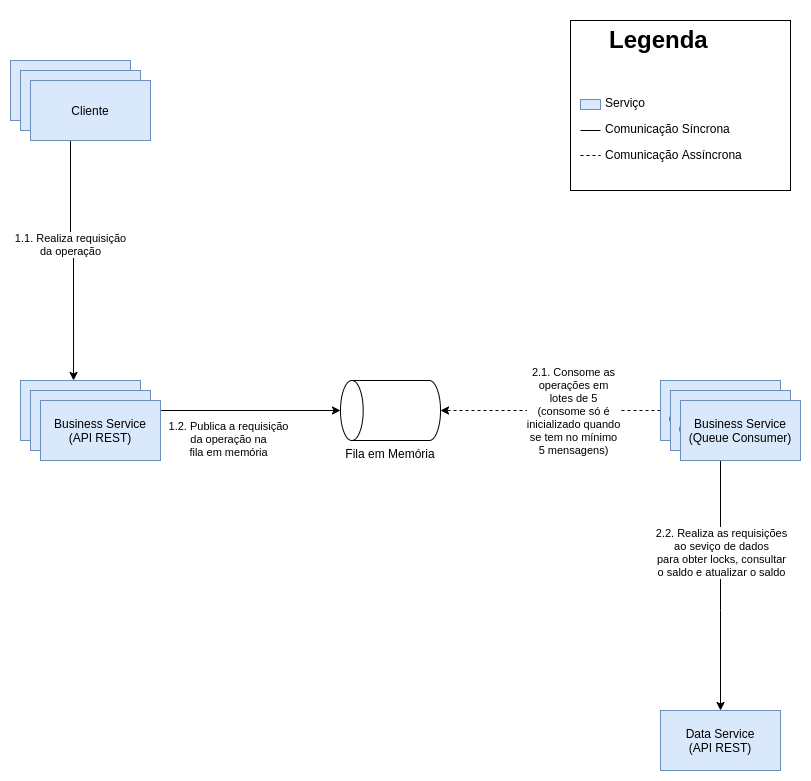

The diagram above was exported from draw.io. Its source (the exported page's mxGraphModel, read from the mxfile embedded in the PNG):
<mxGraphModel dx="1422" dy="842" grid="1" gridSize="10" guides="1" tooltips="1" connect="1" arrows="1" fold="1" page="1" pageScale="1" pageWidth="850" pageHeight="1100" math="0" shadow="0">
  <root>
    <mxCell id="0" />
    <mxCell id="1" parent="0" />
    <mxCell id="08qGWcn8zzRtLOGlDzQx-1" value="&lt;h1 style=&quot;text-align: center&quot;&gt;Legenda&lt;/h1&gt;&lt;p&gt;&lt;br&gt;&lt;/p&gt;&lt;p&gt;&amp;nbsp; &amp;nbsp; &amp;nbsp; &amp;nbsp; &amp;nbsp;Serviço&lt;/p&gt;&lt;p&gt;&amp;nbsp; &amp;nbsp; &amp;nbsp; &amp;nbsp; &amp;nbsp;Comunicação Síncrona&lt;/p&gt;&lt;p&gt;&amp;nbsp; &amp;nbsp; &amp;nbsp; &amp;nbsp; &amp;nbsp;Comunicação Assíncrona&lt;/p&gt;" style="text;html=1;fillColor=none;spacing=5;spacingTop=-20;whiteSpace=wrap;overflow=hidden;rounded=0;strokeColor=#000000;" parent="1" vertex="1">
      <mxGeometry x="610" y="30" width="220" height="170" as="geometry" />
    </mxCell>
    <mxCell id="08qGWcn8zzRtLOGlDzQx-2" value="" style="rounded=0;whiteSpace=wrap;html=1;fillColor=#dae8fc;strokeColor=#6c8ebf;" parent="1" vertex="1">
      <mxGeometry x="620" y="109" width="20" height="10" as="geometry" />
    </mxCell>
    <mxCell id="08qGWcn8zzRtLOGlDzQx-5" value="" style="endArrow=none;html=1;" parent="1" edge="1">
      <mxGeometry width="50" height="50" relative="1" as="geometry">
        <mxPoint x="620" y="140" as="sourcePoint" />
        <mxPoint x="640" y="140" as="targetPoint" />
      </mxGeometry>
    </mxCell>
    <mxCell id="08qGWcn8zzRtLOGlDzQx-6" value="" style="endArrow=none;html=1;dashed=1;" parent="1" edge="1">
      <mxGeometry width="50" height="50" relative="1" as="geometry">
        <mxPoint x="620" y="165" as="sourcePoint" />
        <mxPoint x="640" y="165" as="targetPoint" />
      </mxGeometry>
    </mxCell>
    <mxCell id="08qGWcn8zzRtLOGlDzQx-19" style="edgeStyle=orthogonalEdgeStyle;rounded=0;orthogonalLoop=1;jettySize=auto;html=1;" parent="1" source="08qGWcn8zzRtLOGlDzQx-13" target="08qGWcn8zzRtLOGlDzQx-18" edge="1">
      <mxGeometry relative="1" as="geometry" />
    </mxCell>
    <mxCell id="08qGWcn8zzRtLOGlDzQx-25" value="1.2. Publica a requisição&lt;br&gt;da operação na&lt;br&gt;fila em memória" style="edgeLabel;html=1;align=center;verticalAlign=middle;resizable=0;points=[];" parent="08qGWcn8zzRtLOGlDzQx-19" vertex="1" connectable="0">
      <mxGeometry x="-0.1338" y="-1" relative="1" as="geometry">
        <mxPoint x="0.97" y="27.76" as="offset" />
      </mxGeometry>
    </mxCell>
    <mxCell id="08qGWcn8zzRtLOGlDzQx-13" value="Business Service&lt;br&gt;(API REST)" style="rounded=0;whiteSpace=wrap;html=1;fillColor=#dae8fc;strokeColor=#6c8ebf;" parent="1" vertex="1">
      <mxGeometry x="60" y="390" width="120" height="60" as="geometry" />
    </mxCell>
    <mxCell id="08qGWcn8zzRtLOGlDzQx-21" style="edgeStyle=orthogonalEdgeStyle;rounded=0;orthogonalLoop=1;jettySize=auto;html=1;entryX=0.5;entryY=1;entryDx=0;entryDy=0;entryPerimeter=0;dashed=1;" parent="1" source="08qGWcn8zzRtLOGlDzQx-14" target="08qGWcn8zzRtLOGlDzQx-18" edge="1">
      <mxGeometry relative="1" as="geometry" />
    </mxCell>
    <mxCell id="08qGWcn8zzRtLOGlDzQx-26" value="2.1. Consome as&lt;br&gt;operações em&lt;br&gt;lotes de 5&lt;br&gt;(consome só é&lt;br&gt;inicializado quando&lt;br&gt;se tem no mínimo&lt;br&gt;5 mensagens)" style="edgeLabel;html=1;align=center;verticalAlign=middle;resizable=0;points=[];" parent="08qGWcn8zzRtLOGlDzQx-21" vertex="1" connectable="0">
      <mxGeometry x="-0.2022" relative="1" as="geometry">
        <mxPoint as="offset" />
      </mxGeometry>
    </mxCell>
    <mxCell id="08qGWcn8zzRtLOGlDzQx-28" style="edgeStyle=orthogonalEdgeStyle;rounded=0;orthogonalLoop=1;jettySize=auto;html=1;exitX=0.5;exitY=1;exitDx=0;exitDy=0;entryX=0.5;entryY=0;entryDx=0;entryDy=0;" parent="1" source="08qGWcn8zzRtLOGlDzQx-14" target="08qGWcn8zzRtLOGlDzQx-27" edge="1">
      <mxGeometry relative="1" as="geometry">
        <Array as="points">
          <mxPoint x="760" y="620" />
          <mxPoint x="760" y="620" />
        </Array>
        <mxPoint x="760.0285714285715" y="490" as="sourcePoint" />
        <mxPoint x="720" y="720" as="targetPoint" />
      </mxGeometry>
    </mxCell>
    <mxCell id="08qGWcn8zzRtLOGlDzQx-29" value="2.2. Realiza as requisições&lt;br&gt;ao seviço de dados&lt;br&gt;para obter locks, consultar&lt;br&gt;o saldo e atualizar o saldo" style="edgeLabel;html=1;align=center;verticalAlign=middle;resizable=0;points=[];" parent="08qGWcn8zzRtLOGlDzQx-28" vertex="1" connectable="0">
      <mxGeometry x="-0.1801" relative="1" as="geometry">
        <mxPoint as="offset" />
      </mxGeometry>
    </mxCell>
    <mxCell id="08qGWcn8zzRtLOGlDzQx-14" value="Business Service&lt;br&gt;(Queue Consumer)" style="rounded=0;whiteSpace=wrap;html=1;fillColor=#dae8fc;strokeColor=#6c8ebf;" parent="1" vertex="1">
      <mxGeometry x="700" y="390" width="120" height="60" as="geometry" />
    </mxCell>
    <mxCell id="08qGWcn8zzRtLOGlDzQx-18" value="Fila em Memória" style="shape=cylinder3;whiteSpace=wrap;html=1;boundedLbl=1;backgroundOutline=1;size=11.341055198427057;rotation=0;labelPosition=center;verticalLabelPosition=bottom;align=center;verticalAlign=top;textDirection=ltr;horizontal=1;direction=north;" parent="1" vertex="1">
      <mxGeometry x="380" y="390" width="100" height="60" as="geometry" />
    </mxCell>
    <mxCell id="08qGWcn8zzRtLOGlDzQx-23" style="edgeStyle=orthogonalEdgeStyle;rounded=0;orthogonalLoop=1;jettySize=auto;html=1;entryX=0.442;entryY=0;entryDx=0;entryDy=0;entryPerimeter=0;" parent="1" source="08qGWcn8zzRtLOGlDzQx-22" target="08qGWcn8zzRtLOGlDzQx-13" edge="1">
      <mxGeometry relative="1" as="geometry" />
    </mxCell>
    <mxCell id="08qGWcn8zzRtLOGlDzQx-24" value="1.1. Realiza requisição&lt;br&gt;da operação" style="edgeLabel;html=1;align=center;verticalAlign=middle;resizable=0;points=[];" parent="08qGWcn8zzRtLOGlDzQx-23" vertex="1" connectable="0">
      <mxGeometry x="-0.2334" y="1" relative="1" as="geometry">
        <mxPoint x="-1.0299999999999994" y="22.86" as="offset" />
      </mxGeometry>
    </mxCell>
    <mxCell id="08qGWcn8zzRtLOGlDzQx-22" value="Cliente" style="rounded=0;whiteSpace=wrap;html=1;fillColor=#dae8fc;strokeColor=#6c8ebf;" parent="1" vertex="1">
      <mxGeometry x="50" y="70" width="120" height="60" as="geometry" />
    </mxCell>
    <mxCell id="08qGWcn8zzRtLOGlDzQx-27" value="Data Service&lt;br&gt;(API REST)" style="rounded=0;whiteSpace=wrap;html=1;fillColor=#dae8fc;strokeColor=#6c8ebf;" parent="1" vertex="1">
      <mxGeometry x="700" y="720" width="120" height="60" as="geometry" />
    </mxCell>
    <mxCell id="lIn5HIJG_aLNQCLGss1i-6" value="Cliente" style="rounded=0;whiteSpace=wrap;html=1;fillColor=#dae8fc;strokeColor=#6c8ebf;" vertex="1" parent="1">
      <mxGeometry x="60" y="80" width="120" height="60" as="geometry" />
    </mxCell>
    <mxCell id="lIn5HIJG_aLNQCLGss1i-9" value="Cliente" style="rounded=0;whiteSpace=wrap;html=1;fillColor=#dae8fc;strokeColor=#6c8ebf;" vertex="1" parent="1">
      <mxGeometry x="70" y="90" width="120" height="60" as="geometry" />
    </mxCell>
    <mxCell id="lIn5HIJG_aLNQCLGss1i-10" value="Business Service&lt;br&gt;(API REST)" style="rounded=0;whiteSpace=wrap;html=1;fillColor=#dae8fc;strokeColor=#6c8ebf;" vertex="1" parent="1">
      <mxGeometry x="70" y="400" width="120" height="60" as="geometry" />
    </mxCell>
    <mxCell id="lIn5HIJG_aLNQCLGss1i-11" value="Business Service&lt;br&gt;(API REST)" style="rounded=0;whiteSpace=wrap;html=1;fillColor=#dae8fc;strokeColor=#6c8ebf;" vertex="1" parent="1">
      <mxGeometry x="80" y="410" width="120" height="60" as="geometry" />
    </mxCell>
    <mxCell id="lIn5HIJG_aLNQCLGss1i-12" value="Business Service&lt;br&gt;(Queue Consumer)" style="rounded=0;whiteSpace=wrap;html=1;fillColor=#dae8fc;strokeColor=#6c8ebf;" vertex="1" parent="1">
      <mxGeometry x="710" y="400" width="120" height="60" as="geometry" />
    </mxCell>
    <mxCell id="lIn5HIJG_aLNQCLGss1i-13" value="Business Service&lt;br&gt;(Queue Consumer)" style="rounded=0;whiteSpace=wrap;html=1;fillColor=#dae8fc;strokeColor=#6c8ebf;" vertex="1" parent="1">
      <mxGeometry x="720" y="410" width="120" height="60" as="geometry" />
    </mxCell>
  </root>
</mxGraphModel>